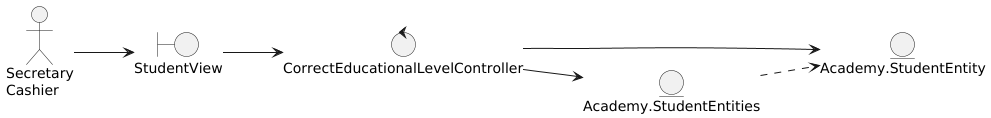

The diagram above was rendered by PlantUML. Its source (embedded in the PNG):
@startuml
left to right direction

actor "Secretary\nCashier"

boundary StudentView

control CorrectEducationalLevelController

entity Academy.StudentEntity
entity Academy.StudentEntities


'--- Actor relations ---
"Secretary\nCashier" --> StudentView

'--- Views relations ---
StudentView --> CorrectEducationalLevelController

'--- Controllers relations ---
CorrectEducationalLevelController --> Academy.StudentEntity
CorrectEducationalLevelController --> Academy.StudentEntities

'--- Entity relations ---
Academy.StudentEntities ..> Academy.StudentEntity
@enduml